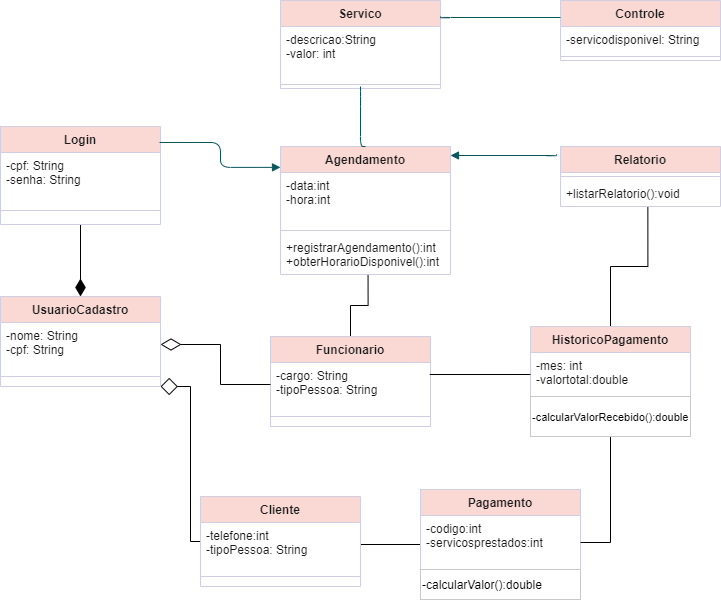

The diagram above was exported from draw.io. Its source (the exported page's mxGraphModel, read from the mxfile embedded in the PNG):
<mxGraphModel dx="1237" dy="548" grid="1" gridSize="10" guides="1" tooltips="1" connect="1" arrows="1" fold="1" page="1" pageScale="1" pageWidth="827" pageHeight="1169" math="0" shadow="0">
  <root>
    <mxCell id="WIyWlLk6GJQsqaUBKTNV-0" />
    <mxCell id="WIyWlLk6GJQsqaUBKTNV-1" parent="WIyWlLk6GJQsqaUBKTNV-0" />
    <mxCell id="maHvFVEoBLwl6RK8u5yN-18" style="edgeStyle=orthogonalEdgeStyle;rounded=0;jumpSize=1;orthogonalLoop=1;jettySize=auto;html=1;exitX=0.5;exitY=1;exitDx=0;exitDy=0;endArrow=diamondThin;endFill=1;endSize=15;strokeColor=#000000;strokeWidth=1;" edge="1" parent="WIyWlLk6GJQsqaUBKTNV-1" source="bJ4VfDxjzOg2BuacgsOk-11">
      <mxGeometry relative="1" as="geometry">
        <mxPoint x="120" y="430" as="targetPoint" />
      </mxGeometry>
    </mxCell>
    <mxCell id="bJ4VfDxjzOg2BuacgsOk-11" value="Login" style="swimlane;fontStyle=1;align=center;verticalAlign=top;childLayout=stackLayout;horizontal=1;startSize=26;horizontalStack=0;resizeParent=1;resizeParentMax=0;resizeLast=0;collapsible=1;marginBottom=0;fillColor=#FAD9D5;strokeColor=#D0CEE2;fontColor=#1A1A1A;" parent="WIyWlLk6GJQsqaUBKTNV-1" vertex="1">
      <mxGeometry x="40" y="260" width="160" height="98" as="geometry" />
    </mxCell>
    <mxCell id="bJ4VfDxjzOg2BuacgsOk-12" value="-cpf: String&#10;-senha: String" style="text;strokeColor=none;fillColor=none;align=left;verticalAlign=top;spacingLeft=4;spacingRight=4;overflow=hidden;rotatable=0;points=[[0,0.5],[1,0.5]];portConstraint=eastwest;fontColor=#1A1A1A;" parent="bJ4VfDxjzOg2BuacgsOk-11" vertex="1">
      <mxGeometry y="26" width="160" height="44" as="geometry" />
    </mxCell>
    <mxCell id="bJ4VfDxjzOg2BuacgsOk-13" value="" style="line;strokeWidth=1;fillColor=none;align=left;verticalAlign=middle;spacingTop=-1;spacingLeft=3;spacingRight=3;rotatable=0;labelPosition=right;points=[];portConstraint=eastwest;strokeColor=#D0CEE2;fontColor=#1A1A1A;" parent="bJ4VfDxjzOg2BuacgsOk-11" vertex="1">
      <mxGeometry y="70" width="160" height="28" as="geometry" />
    </mxCell>
    <object label="UsuarioCadastro" id="bJ4VfDxjzOg2BuacgsOk-15">
      <mxCell style="swimlane;fontStyle=1;align=center;verticalAlign=top;childLayout=stackLayout;horizontal=1;startSize=26;horizontalStack=0;resizeParent=1;resizeParentMax=0;resizeLast=0;collapsible=1;marginBottom=0;fillColor=#FAD9D5;strokeColor=#D0CEE2;fontColor=#1A1A1A;" parent="WIyWlLk6GJQsqaUBKTNV-1" vertex="1">
        <mxGeometry x="40" y="430" width="160" height="90" as="geometry" />
      </mxCell>
    </object>
    <mxCell id="bJ4VfDxjzOg2BuacgsOk-16" value="-nome: String&#10;-cpf: String&#10;" style="text;strokeColor=none;fillColor=none;align=left;verticalAlign=top;spacingLeft=4;spacingRight=4;overflow=hidden;rotatable=0;points=[[0,0.5],[1,0.5]];portConstraint=eastwest;fontColor=#1A1A1A;" parent="bJ4VfDxjzOg2BuacgsOk-15" vertex="1">
      <mxGeometry y="26" width="160" height="44" as="geometry" />
    </mxCell>
    <mxCell id="bJ4VfDxjzOg2BuacgsOk-17" value="" style="line;strokeWidth=1;fillColor=none;align=left;verticalAlign=middle;spacingTop=-1;spacingLeft=3;spacingRight=3;rotatable=0;labelPosition=right;points=[];portConstraint=eastwest;strokeColor=#D0CEE2;fontColor=#1A1A1A;" parent="bJ4VfDxjzOg2BuacgsOk-15" vertex="1">
      <mxGeometry y="70" width="160" height="20" as="geometry" />
    </mxCell>
    <mxCell id="maHvFVEoBLwl6RK8u5yN-12" style="edgeStyle=orthogonalEdgeStyle;rounded=0;orthogonalLoop=1;jettySize=auto;html=1;entryX=1;entryY=0.5;entryDx=0;entryDy=0;endArrow=none;endFill=0;endSize=6;strokeWidth=1;jumpSize=1;" edge="1" parent="WIyWlLk6GJQsqaUBKTNV-1" source="bJ4VfDxjzOg2BuacgsOk-19" target="maHvFVEoBLwl6RK8u5yN-4">
      <mxGeometry relative="1" as="geometry" />
    </mxCell>
    <mxCell id="bJ4VfDxjzOg2BuacgsOk-19" value="Pagamento" style="swimlane;fontStyle=1;align=center;verticalAlign=top;childLayout=stackLayout;horizontal=1;startSize=26;horizontalStack=0;resizeParent=1;resizeParentMax=0;resizeLast=0;collapsible=1;marginBottom=0;fillColor=#FAD9D5;strokeColor=#D0CEE2;fontColor=#1A1A1A;" parent="WIyWlLk6GJQsqaUBKTNV-1" vertex="1">
      <mxGeometry x="460" y="623" width="160" height="110" as="geometry" />
    </mxCell>
    <mxCell id="bJ4VfDxjzOg2BuacgsOk-20" value="-codigo:int&#10;-servicosprestados:int" style="text;strokeColor=none;fillColor=none;align=left;verticalAlign=top;spacingLeft=4;spacingRight=4;overflow=hidden;rotatable=0;points=[[0,0.5],[1,0.5]];portConstraint=eastwest;fontColor=#1A1A1A;" parent="bJ4VfDxjzOg2BuacgsOk-19" vertex="1">
      <mxGeometry y="26" width="160" height="54" as="geometry" />
    </mxCell>
    <mxCell id="QctNTh5goYCqryjw5FNj-0" value="-calcularValor():double" style="rounded=0;whiteSpace=wrap;html=1;strokeColor=#C9C9C9;align=left;" parent="bJ4VfDxjzOg2BuacgsOk-19" vertex="1">
      <mxGeometry y="80" width="160" height="30" as="geometry" />
    </mxCell>
    <mxCell id="maHvFVEoBLwl6RK8u5yN-15" style="edgeStyle=orthogonalEdgeStyle;rounded=0;jumpSize=6;orthogonalLoop=1;jettySize=auto;html=1;exitX=0.5;exitY=1;exitDx=0;exitDy=0;entryX=1;entryY=0.5;entryDx=0;entryDy=0;endArrow=none;endFill=0;endSize=6;strokeColor=#000000;strokeWidth=1;" edge="1" parent="WIyWlLk6GJQsqaUBKTNV-1" source="bJ4VfDxjzOg2BuacgsOk-23" target="bJ4VfDxjzOg2BuacgsOk-20">
      <mxGeometry relative="1" as="geometry" />
    </mxCell>
    <mxCell id="maHvFVEoBLwl6RK8u5yN-19" style="edgeStyle=orthogonalEdgeStyle;rounded=0;jumpSize=1;orthogonalLoop=1;jettySize=auto;html=1;exitX=0.5;exitY=0;exitDx=0;exitDy=0;entryX=0.546;entryY=1.026;entryDx=0;entryDy=0;entryPerimeter=0;endArrow=none;endFill=0;endSize=15;strokeColor=#000000;strokeWidth=1;" edge="1" parent="WIyWlLk6GJQsqaUBKTNV-1" source="bJ4VfDxjzOg2BuacgsOk-23" target="bJ4VfDxjzOg2BuacgsOk-57">
      <mxGeometry relative="1" as="geometry" />
    </mxCell>
    <mxCell id="bJ4VfDxjzOg2BuacgsOk-23" value="HistoricoPagamento" style="swimlane;fontStyle=1;align=center;verticalAlign=top;childLayout=stackLayout;horizontal=1;startSize=26;horizontalStack=0;resizeParent=1;resizeParentMax=0;resizeLast=0;collapsible=1;marginBottom=0;fillColor=#FAD9D5;strokeColor=#D0CEE2;fontColor=#1A1A1A;" parent="WIyWlLk6GJQsqaUBKTNV-1" vertex="1">
      <mxGeometry x="570" y="460" width="160" height="110" as="geometry" />
    </mxCell>
    <mxCell id="bJ4VfDxjzOg2BuacgsOk-24" value="-mes: int&#10;-valortotal:double" style="text;strokeColor=none;fillColor=none;align=left;verticalAlign=top;spacingLeft=4;spacingRight=4;overflow=hidden;rotatable=0;points=[[0,0.5],[1,0.5]];portConstraint=eastwest;fontColor=#1A1A1A;" parent="bJ4VfDxjzOg2BuacgsOk-23" vertex="1">
      <mxGeometry y="26" width="160" height="44" as="geometry" />
    </mxCell>
    <mxCell id="QctNTh5goYCqryjw5FNj-1" value="&lt;font style=&quot;font-size: 11px&quot;&gt;-calcularValorRecebido():double&lt;/font&gt;" style="rounded=0;whiteSpace=wrap;html=1;strokeColor=#C9C9C9;align=left;" parent="bJ4VfDxjzOg2BuacgsOk-23" vertex="1">
      <mxGeometry y="70" width="160" height="40" as="geometry" />
    </mxCell>
    <mxCell id="bJ4VfDxjzOg2BuacgsOk-46" value="Servico" style="swimlane;fontStyle=1;align=center;verticalAlign=top;childLayout=stackLayout;horizontal=1;startSize=26;horizontalStack=0;resizeParent=1;resizeParentMax=0;resizeLast=0;collapsible=1;marginBottom=0;fillColor=#FAD9D5;strokeColor=#D0CEE2;fontColor=#1A1A1A;" parent="WIyWlLk6GJQsqaUBKTNV-1" vertex="1">
      <mxGeometry x="320" y="134" width="160" height="88" as="geometry" />
    </mxCell>
    <mxCell id="bJ4VfDxjzOg2BuacgsOk-47" value="-descricao:String&#10;-valor: int" style="text;strokeColor=none;fillColor=none;align=left;verticalAlign=top;spacingLeft=4;spacingRight=4;overflow=hidden;rotatable=0;points=[[0,0.5],[1,0.5]];portConstraint=eastwest;fontColor=#1A1A1A;" parent="bJ4VfDxjzOg2BuacgsOk-46" vertex="1">
      <mxGeometry y="26" width="160" height="54" as="geometry" />
    </mxCell>
    <mxCell id="bJ4VfDxjzOg2BuacgsOk-48" value="" style="line;strokeWidth=1;fillColor=none;align=left;verticalAlign=middle;spacingTop=-1;spacingLeft=3;spacingRight=3;rotatable=0;labelPosition=right;points=[];portConstraint=eastwest;strokeColor=#D0CEE2;fontColor=#1A1A1A;" parent="bJ4VfDxjzOg2BuacgsOk-46" vertex="1">
      <mxGeometry y="80" width="160" height="8" as="geometry" />
    </mxCell>
    <mxCell id="bJ4VfDxjzOg2BuacgsOk-50" value="Agendamento" style="swimlane;fontStyle=1;align=center;verticalAlign=top;childLayout=stackLayout;horizontal=1;startSize=26;horizontalStack=0;resizeParent=1;resizeParentMax=0;resizeLast=0;collapsible=1;marginBottom=0;fillColor=#FAD9D5;strokeColor=#D0CEE2;fontColor=#1A1A1A;" parent="WIyWlLk6GJQsqaUBKTNV-1" vertex="1">
      <mxGeometry x="320" y="280" width="170" height="128" as="geometry" />
    </mxCell>
    <mxCell id="bJ4VfDxjzOg2BuacgsOk-51" value="-data:int&#10;-hora:int" style="text;strokeColor=none;fillColor=none;align=left;verticalAlign=top;spacingLeft=4;spacingRight=4;overflow=hidden;rotatable=0;points=[[0,0.5],[1,0.5]];portConstraint=eastwest;fontColor=#1A1A1A;" parent="bJ4VfDxjzOg2BuacgsOk-50" vertex="1">
      <mxGeometry y="26" width="170" height="54" as="geometry" />
    </mxCell>
    <mxCell id="bJ4VfDxjzOg2BuacgsOk-52" value="" style="line;strokeWidth=1;fillColor=none;align=left;verticalAlign=middle;spacingTop=-1;spacingLeft=3;spacingRight=3;rotatable=0;labelPosition=right;points=[];portConstraint=eastwest;strokeColor=#D0CEE2;fontColor=#1A1A1A;" parent="bJ4VfDxjzOg2BuacgsOk-50" vertex="1">
      <mxGeometry y="80" width="170" height="8" as="geometry" />
    </mxCell>
    <mxCell id="bJ4VfDxjzOg2BuacgsOk-53" value="+registrarAgendamento():int&#10;+obterHorarioDisponivel():int" style="text;strokeColor=none;fillColor=none;align=left;verticalAlign=top;spacingLeft=4;spacingRight=4;overflow=hidden;rotatable=0;points=[[0,0.5],[1,0.5]];portConstraint=eastwest;fontColor=#1A1A1A;" parent="bJ4VfDxjzOg2BuacgsOk-50" vertex="1">
      <mxGeometry y="88" width="170" height="40" as="geometry" />
    </mxCell>
    <mxCell id="bJ4VfDxjzOg2BuacgsOk-54" value="Relatorio" style="swimlane;fontStyle=1;align=center;verticalAlign=top;childLayout=stackLayout;horizontal=1;startSize=26;horizontalStack=0;resizeParent=1;resizeParentMax=0;resizeLast=0;collapsible=1;marginBottom=0;fillColor=#FAD9D5;strokeColor=#D0CEE2;fontColor=#1A1A1A;" parent="WIyWlLk6GJQsqaUBKTNV-1" vertex="1">
      <mxGeometry x="600" y="280" width="160" height="60" as="geometry" />
    </mxCell>
    <mxCell id="bJ4VfDxjzOg2BuacgsOk-56" value="" style="line;strokeWidth=1;fillColor=none;align=left;verticalAlign=middle;spacingTop=-1;spacingLeft=3;spacingRight=3;rotatable=0;labelPosition=right;points=[];portConstraint=eastwest;strokeColor=#D0CEE2;fontColor=#1A1A1A;" parent="bJ4VfDxjzOg2BuacgsOk-54" vertex="1">
      <mxGeometry y="26" width="160" height="8" as="geometry" />
    </mxCell>
    <mxCell id="bJ4VfDxjzOg2BuacgsOk-57" value="+listarRelatorio():void" style="text;strokeColor=none;fillColor=none;align=left;verticalAlign=top;spacingLeft=4;spacingRight=4;overflow=hidden;rotatable=0;points=[[0,0.5],[1,0.5]];portConstraint=eastwest;fontColor=#1A1A1A;" parent="bJ4VfDxjzOg2BuacgsOk-54" vertex="1">
      <mxGeometry y="34" width="160" height="26" as="geometry" />
    </mxCell>
    <mxCell id="bJ4VfDxjzOg2BuacgsOk-58" value="Controle" style="swimlane;fontStyle=1;align=center;verticalAlign=top;childLayout=stackLayout;horizontal=1;startSize=26;horizontalStack=0;resizeParent=1;resizeParentMax=0;resizeLast=0;collapsible=1;marginBottom=0;fillColor=#FAD9D5;strokeColor=#D0CEE2;fontColor=#1A1A1A;" parent="WIyWlLk6GJQsqaUBKTNV-1" vertex="1">
      <mxGeometry x="600" y="134" width="160" height="60" as="geometry" />
    </mxCell>
    <mxCell id="bJ4VfDxjzOg2BuacgsOk-59" value="-servicodisponivel: String" style="text;strokeColor=none;fillColor=none;align=left;verticalAlign=top;spacingLeft=4;spacingRight=4;overflow=hidden;rotatable=0;points=[[0,0.5],[1,0.5]];portConstraint=eastwest;fontColor=#1A1A1A;" parent="bJ4VfDxjzOg2BuacgsOk-58" vertex="1">
      <mxGeometry y="26" width="160" height="26" as="geometry" />
    </mxCell>
    <mxCell id="bJ4VfDxjzOg2BuacgsOk-60" value="" style="line;strokeWidth=1;fillColor=none;align=left;verticalAlign=middle;spacingTop=-1;spacingLeft=3;spacingRight=3;rotatable=0;labelPosition=right;points=[];portConstraint=eastwest;strokeColor=#D0CEE2;fontColor=#1A1A1A;" parent="bJ4VfDxjzOg2BuacgsOk-58" vertex="1">
      <mxGeometry y="52" width="160" height="8" as="geometry" />
    </mxCell>
    <mxCell id="bJ4VfDxjzOg2BuacgsOk-88" value="" style="endArrow=block;endFill=1;html=1;edgeStyle=orthogonalEdgeStyle;align=left;verticalAlign=top;rounded=1;sketch=0;curved=0;exitX=0.994;exitY=0.163;exitDx=0;exitDy=0;exitPerimeter=0;entryX=0;entryY=0.163;entryDx=0;entryDy=0;entryPerimeter=0;strokeColor=#09555B;fontColor=#1A1A1A;" parent="WIyWlLk6GJQsqaUBKTNV-1" source="bJ4VfDxjzOg2BuacgsOk-11" target="bJ4VfDxjzOg2BuacgsOk-50" edge="1">
      <mxGeometry x="-0.7125" y="-14" relative="1" as="geometry">
        <mxPoint x="330" y="370" as="sourcePoint" />
        <mxPoint x="260" y="290" as="targetPoint" />
        <mxPoint as="offset" />
      </mxGeometry>
    </mxCell>
    <mxCell id="bJ4VfDxjzOg2BuacgsOk-91" value="" style="endArrow=none;endFill=0;endSize=12;html=1;rounded=1;sketch=0;curved=0;entryX=0.5;entryY=1;entryDx=0;entryDy=0;exitX=0.5;exitY=0;exitDx=0;exitDy=0;strokeColor=none;fontColor=#1A1A1A;" parent="WIyWlLk6GJQsqaUBKTNV-1" source="bJ4VfDxjzOg2BuacgsOk-15" target="bJ4VfDxjzOg2BuacgsOk-11" edge="1">
      <mxGeometry width="160" relative="1" as="geometry">
        <mxPoint x="120" y="430" as="sourcePoint" />
        <mxPoint x="200" y="320" as="targetPoint" />
      </mxGeometry>
    </mxCell>
    <mxCell id="bJ4VfDxjzOg2BuacgsOk-107" value="" style="endArrow=block;endFill=1;html=1;edgeStyle=orthogonalEdgeStyle;align=left;verticalAlign=top;rounded=1;sketch=0;exitX=-0.025;exitY=0.128;exitDx=0;exitDy=0;exitPerimeter=0;strokeColor=#09555B;fontColor=#1A1A1A;" parent="WIyWlLk6GJQsqaUBKTNV-1" source="bJ4VfDxjzOg2BuacgsOk-54" target="bJ4VfDxjzOg2BuacgsOk-50" edge="1">
      <mxGeometry x="-0.9754" y="26" relative="1" as="geometry">
        <mxPoint x="560" y="320" as="sourcePoint" />
        <mxPoint x="560" y="310" as="targetPoint" />
        <Array as="points">
          <mxPoint x="596" y="289" />
        </Array>
        <mxPoint x="24" y="-15" as="offset" />
      </mxGeometry>
    </mxCell>
    <mxCell id="bJ4VfDxjzOg2BuacgsOk-109" value="" style="endArrow=none;html=1;edgeStyle=orthogonalEdgeStyle;rounded=1;sketch=0;strokeColor=#09555B;fontColor=#1A1A1A;" parent="WIyWlLk6GJQsqaUBKTNV-1" edge="1">
      <mxGeometry relative="1" as="geometry">
        <mxPoint x="480" y="150" as="sourcePoint" />
        <mxPoint x="600" y="151" as="targetPoint" />
        <Array as="points">
          <mxPoint x="480" y="151" />
        </Array>
      </mxGeometry>
    </mxCell>
    <mxCell id="bJ4VfDxjzOg2BuacgsOk-112" value="" style="endArrow=none;html=1;edgeStyle=orthogonalEdgeStyle;rounded=1;sketch=0;exitX=0.5;exitY=0;exitDx=0;exitDy=0;strokeColor=#09555B;fontColor=#1A1A1A;" parent="WIyWlLk6GJQsqaUBKTNV-1" source="bJ4VfDxjzOg2BuacgsOk-50" edge="1">
      <mxGeometry relative="1" as="geometry">
        <mxPoint x="330" y="470" as="sourcePoint" />
        <mxPoint x="400" y="220" as="targetPoint" />
        <Array as="points">
          <mxPoint x="400" y="230" />
          <mxPoint x="400" y="230" />
        </Array>
      </mxGeometry>
    </mxCell>
    <mxCell id="maHvFVEoBLwl6RK8u5yN-17" style="edgeStyle=orthogonalEdgeStyle;rounded=0;jumpSize=1;orthogonalLoop=1;jettySize=auto;html=1;exitX=0.5;exitY=0;exitDx=0;exitDy=0;entryX=0.515;entryY=1.02;entryDx=0;entryDy=0;entryPerimeter=0;endArrow=none;endFill=0;endSize=6;strokeColor=#000000;strokeWidth=1;" edge="1" parent="WIyWlLk6GJQsqaUBKTNV-1" source="maHvFVEoBLwl6RK8u5yN-0" target="bJ4VfDxjzOg2BuacgsOk-53">
      <mxGeometry relative="1" as="geometry" />
    </mxCell>
    <object label="Funcionario" id="maHvFVEoBLwl6RK8u5yN-0">
      <mxCell style="swimlane;fontStyle=1;align=center;verticalAlign=top;childLayout=stackLayout;horizontal=1;startSize=26;horizontalStack=0;resizeParent=1;resizeParentMax=0;resizeLast=0;collapsible=1;marginBottom=0;fillColor=#FAD9D5;strokeColor=#D0CEE2;fontColor=#1A1A1A;" vertex="1" parent="WIyWlLk6GJQsqaUBKTNV-1">
        <mxGeometry x="310" y="470" width="160" height="90" as="geometry" />
      </mxCell>
    </object>
    <mxCell id="maHvFVEoBLwl6RK8u5yN-1" value="-cargo: String&#10;-tipoPessoa: String" style="text;strokeColor=none;fillColor=none;align=left;verticalAlign=top;spacingLeft=4;spacingRight=4;overflow=hidden;rotatable=0;points=[[0,0.5],[1,0.5]];portConstraint=eastwest;fontColor=#1A1A1A;" vertex="1" parent="maHvFVEoBLwl6RK8u5yN-0">
      <mxGeometry y="26" width="160" height="44" as="geometry" />
    </mxCell>
    <mxCell id="maHvFVEoBLwl6RK8u5yN-2" value="" style="line;strokeWidth=1;fillColor=none;align=left;verticalAlign=middle;spacingTop=-1;spacingLeft=3;spacingRight=3;rotatable=0;labelPosition=right;points=[];portConstraint=eastwest;strokeColor=#D0CEE2;fontColor=#1A1A1A;" vertex="1" parent="maHvFVEoBLwl6RK8u5yN-0">
      <mxGeometry y="70" width="160" height="20" as="geometry" />
    </mxCell>
    <mxCell id="maHvFVEoBLwl6RK8u5yN-9" style="edgeStyle=orthogonalEdgeStyle;rounded=0;orthogonalLoop=1;jettySize=auto;html=1;endArrow=diamond;endFill=0;endSize=15;entryX=1;entryY=1;entryDx=0;entryDy=0;" edge="1" parent="WIyWlLk6GJQsqaUBKTNV-1" source="maHvFVEoBLwl6RK8u5yN-3" target="bJ4VfDxjzOg2BuacgsOk-15">
      <mxGeometry relative="1" as="geometry">
        <Array as="points">
          <mxPoint x="230" y="675" />
          <mxPoint x="230" y="520" />
        </Array>
      </mxGeometry>
    </mxCell>
    <object label="Cliente" id="maHvFVEoBLwl6RK8u5yN-3">
      <mxCell style="swimlane;fontStyle=1;align=center;verticalAlign=top;childLayout=stackLayout;horizontal=1;startSize=26;horizontalStack=0;resizeParent=1;resizeParentMax=0;resizeLast=0;collapsible=1;marginBottom=0;fillColor=#FAD9D5;strokeColor=#D0CEE2;fontColor=#1A1A1A;" vertex="1" parent="WIyWlLk6GJQsqaUBKTNV-1">
        <mxGeometry x="240" y="630" width="160" height="90" as="geometry" />
      </mxCell>
    </object>
    <mxCell id="maHvFVEoBLwl6RK8u5yN-4" value="-telefone:int&#10;-tipoPessoa: String" style="text;strokeColor=none;fillColor=none;align=left;verticalAlign=top;spacingLeft=4;spacingRight=4;overflow=hidden;rotatable=0;points=[[0,0.5],[1,0.5]];portConstraint=eastwest;fontColor=#1A1A1A;" vertex="1" parent="maHvFVEoBLwl6RK8u5yN-3">
      <mxGeometry y="26" width="160" height="44" as="geometry" />
    </mxCell>
    <mxCell id="maHvFVEoBLwl6RK8u5yN-5" value="" style="line;strokeWidth=1;fillColor=none;align=left;verticalAlign=middle;spacingTop=-1;spacingLeft=3;spacingRight=3;rotatable=0;labelPosition=right;points=[];portConstraint=eastwest;strokeColor=#D0CEE2;fontColor=#1A1A1A;" vertex="1" parent="maHvFVEoBLwl6RK8u5yN-3">
      <mxGeometry y="70" width="160" height="20" as="geometry" />
    </mxCell>
    <mxCell id="maHvFVEoBLwl6RK8u5yN-10" style="edgeStyle=orthogonalEdgeStyle;rounded=0;orthogonalLoop=1;jettySize=auto;html=1;exitX=0;exitY=0.5;exitDx=0;exitDy=0;entryX=1;entryY=0.5;entryDx=0;entryDy=0;endArrow=diamondThin;endFill=0;endSize=18;" edge="1" parent="WIyWlLk6GJQsqaUBKTNV-1" source="maHvFVEoBLwl6RK8u5yN-1" target="bJ4VfDxjzOg2BuacgsOk-16">
      <mxGeometry relative="1" as="geometry" />
    </mxCell>
    <mxCell id="maHvFVEoBLwl6RK8u5yN-13" style="edgeStyle=orthogonalEdgeStyle;rounded=0;orthogonalLoop=1;jettySize=auto;html=1;entryX=1;entryY=0.273;entryDx=0;entryDy=0;entryPerimeter=0;endArrow=none;endFill=0;endSize=6;strokeWidth=4;strokeColor=none;" edge="1" parent="WIyWlLk6GJQsqaUBKTNV-1" source="bJ4VfDxjzOg2BuacgsOk-24" target="maHvFVEoBLwl6RK8u5yN-1">
      <mxGeometry relative="1" as="geometry" />
    </mxCell>
    <mxCell id="maHvFVEoBLwl6RK8u5yN-14" style="edgeStyle=orthogonalEdgeStyle;rounded=0;orthogonalLoop=1;jettySize=auto;html=1;exitX=0;exitY=0.5;exitDx=0;exitDy=0;entryX=0.995;entryY=0.273;entryDx=0;entryDy=0;entryPerimeter=0;endArrow=none;endFill=0;endSize=6;strokeColor=#000000;strokeWidth=1;jumpSize=6;" edge="1" parent="WIyWlLk6GJQsqaUBKTNV-1" source="bJ4VfDxjzOg2BuacgsOk-24" target="maHvFVEoBLwl6RK8u5yN-1">
      <mxGeometry relative="1" as="geometry" />
    </mxCell>
  </root>
</mxGraphModel>